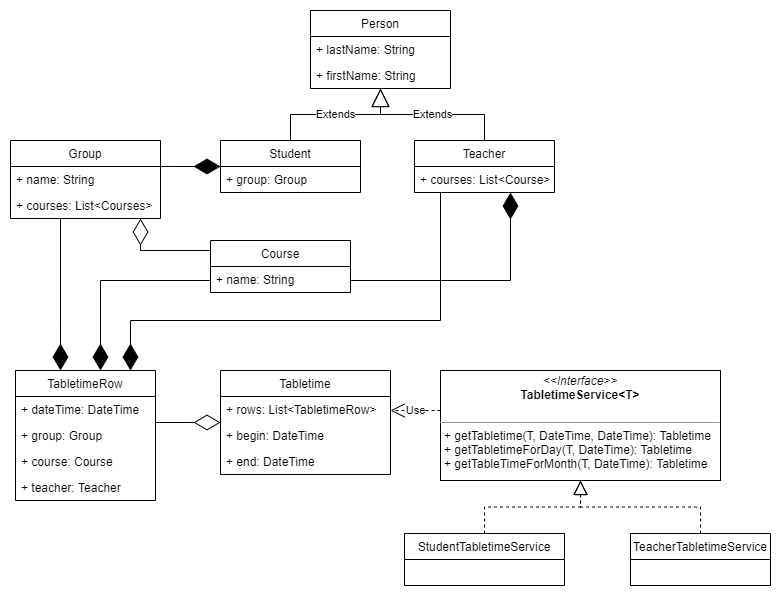

The diagram above was exported from draw.io. Its source (the exported page's mxGraphModel, read from the mxfile embedded in the PNG):
<mxGraphModel dx="1865" dy="615" grid="1" gridSize="10" guides="1" tooltips="1" connect="1" arrows="1" fold="1" page="1" pageScale="1" pageWidth="827" pageHeight="1169" math="0" shadow="0">
  <root>
    <mxCell id="WIyWlLk6GJQsqaUBKTNV-0" />
    <mxCell id="WIyWlLk6GJQsqaUBKTNV-1" parent="WIyWlLk6GJQsqaUBKTNV-0" />
    <mxCell id="gjBB6S-gj8wYcA9B_GfX-0" value="Student" style="swimlane;fontStyle=0;childLayout=stackLayout;horizontal=1;startSize=26;fillColor=none;horizontalStack=0;resizeParent=1;resizeParentMax=0;resizeLast=0;collapsible=1;marginBottom=0;" vertex="1" parent="WIyWlLk6GJQsqaUBKTNV-1">
      <mxGeometry x="150" y="140" width="140" height="52" as="geometry" />
    </mxCell>
    <mxCell id="gjBB6S-gj8wYcA9B_GfX-3" value="+ group: Group" style="text;strokeColor=none;fillColor=none;align=left;verticalAlign=top;spacingLeft=4;spacingRight=4;overflow=hidden;rotatable=0;points=[[0,0.5],[1,0.5]];portConstraint=eastwest;" vertex="1" parent="gjBB6S-gj8wYcA9B_GfX-0">
      <mxGeometry y="26" width="140" height="26" as="geometry" />
    </mxCell>
    <mxCell id="gjBB6S-gj8wYcA9B_GfX-4" value="Teacher" style="swimlane;fontStyle=0;childLayout=stackLayout;horizontal=1;startSize=26;fillColor=none;horizontalStack=0;resizeParent=1;resizeParentMax=0;resizeLast=0;collapsible=1;marginBottom=0;" vertex="1" parent="WIyWlLk6GJQsqaUBKTNV-1">
      <mxGeometry x="344" y="140" width="140" height="52" as="geometry" />
    </mxCell>
    <mxCell id="gjBB6S-gj8wYcA9B_GfX-7" value="+ courses: List&lt;Course&gt;" style="text;strokeColor=none;fillColor=none;align=left;verticalAlign=top;spacingLeft=4;spacingRight=4;overflow=hidden;rotatable=0;points=[[0,0.5],[1,0.5]];portConstraint=eastwest;" vertex="1" parent="gjBB6S-gj8wYcA9B_GfX-4">
      <mxGeometry y="26" width="140" height="26" as="geometry" />
    </mxCell>
    <mxCell id="gjBB6S-gj8wYcA9B_GfX-8" value="Course" style="swimlane;fontStyle=0;childLayout=stackLayout;horizontal=1;startSize=26;fillColor=none;horizontalStack=0;resizeParent=1;resizeParentMax=0;resizeLast=0;collapsible=1;marginBottom=0;" vertex="1" parent="WIyWlLk6GJQsqaUBKTNV-1">
      <mxGeometry x="140" y="240" width="140" height="52" as="geometry" />
    </mxCell>
    <mxCell id="gjBB6S-gj8wYcA9B_GfX-9" value="+ name: String" style="text;strokeColor=none;fillColor=none;align=left;verticalAlign=top;spacingLeft=4;spacingRight=4;overflow=hidden;rotatable=0;points=[[0,0.5],[1,0.5]];portConstraint=eastwest;" vertex="1" parent="gjBB6S-gj8wYcA9B_GfX-8">
      <mxGeometry y="26" width="140" height="26" as="geometry" />
    </mxCell>
    <mxCell id="gjBB6S-gj8wYcA9B_GfX-12" value="Group" style="swimlane;fontStyle=0;childLayout=stackLayout;horizontal=1;startSize=26;fillColor=none;horizontalStack=0;resizeParent=1;resizeParentMax=0;resizeLast=0;collapsible=1;marginBottom=0;" vertex="1" parent="WIyWlLk6GJQsqaUBKTNV-1">
      <mxGeometry x="-60" y="140" width="150" height="78" as="geometry" />
    </mxCell>
    <mxCell id="gjBB6S-gj8wYcA9B_GfX-13" value="+ name: String" style="text;strokeColor=none;fillColor=none;align=left;verticalAlign=top;spacingLeft=4;spacingRight=4;overflow=hidden;rotatable=0;points=[[0,0.5],[1,0.5]];portConstraint=eastwest;" vertex="1" parent="gjBB6S-gj8wYcA9B_GfX-12">
      <mxGeometry y="26" width="150" height="26" as="geometry" />
    </mxCell>
    <mxCell id="gjBB6S-gj8wYcA9B_GfX-14" value="+ courses: List&lt;Courses&gt;&#10;" style="text;strokeColor=none;fillColor=none;align=left;verticalAlign=top;spacingLeft=4;spacingRight=4;overflow=hidden;rotatable=0;points=[[0,0.5],[1,0.5]];portConstraint=eastwest;" vertex="1" parent="gjBB6S-gj8wYcA9B_GfX-12">
      <mxGeometry y="52" width="150" height="26" as="geometry" />
    </mxCell>
    <mxCell id="gjBB6S-gj8wYcA9B_GfX-16" value="Person" style="swimlane;fontStyle=0;childLayout=stackLayout;horizontal=1;startSize=26;fillColor=none;horizontalStack=0;resizeParent=1;resizeParentMax=0;resizeLast=0;collapsible=1;marginBottom=0;" vertex="1" parent="WIyWlLk6GJQsqaUBKTNV-1">
      <mxGeometry x="240" y="10" width="140" height="78" as="geometry" />
    </mxCell>
    <mxCell id="gjBB6S-gj8wYcA9B_GfX-17" value="+ lastName: String" style="text;strokeColor=none;fillColor=none;align=left;verticalAlign=top;spacingLeft=4;spacingRight=4;overflow=hidden;rotatable=0;points=[[0,0.5],[1,0.5]];portConstraint=eastwest;" vertex="1" parent="gjBB6S-gj8wYcA9B_GfX-16">
      <mxGeometry y="26" width="140" height="26" as="geometry" />
    </mxCell>
    <mxCell id="gjBB6S-gj8wYcA9B_GfX-27" value="+ firstName: String" style="text;strokeColor=none;fillColor=none;align=left;verticalAlign=top;spacingLeft=4;spacingRight=4;overflow=hidden;rotatable=0;points=[[0,0.5],[1,0.5]];portConstraint=eastwest;" vertex="1" parent="gjBB6S-gj8wYcA9B_GfX-16">
      <mxGeometry y="52" width="140" height="26" as="geometry" />
    </mxCell>
    <mxCell id="gjBB6S-gj8wYcA9B_GfX-25" value="Extends" style="endArrow=block;endSize=16;endFill=0;html=1;rounded=0;edgeStyle=orthogonalEdgeStyle;" edge="1" parent="WIyWlLk6GJQsqaUBKTNV-1" source="gjBB6S-gj8wYcA9B_GfX-4" target="gjBB6S-gj8wYcA9B_GfX-16">
      <mxGeometry width="160" relative="1" as="geometry">
        <mxPoint x="500" y="90" as="sourcePoint" />
        <mxPoint x="660" y="90" as="targetPoint" />
      </mxGeometry>
    </mxCell>
    <mxCell id="gjBB6S-gj8wYcA9B_GfX-26" value="Extends" style="endArrow=block;endSize=16;endFill=0;html=1;rounded=0;edgeStyle=orthogonalEdgeStyle;exitX=0.5;exitY=0;exitDx=0;exitDy=0;" edge="1" parent="WIyWlLk6GJQsqaUBKTNV-1" source="gjBB6S-gj8wYcA9B_GfX-0" target="gjBB6S-gj8wYcA9B_GfX-16">
      <mxGeometry width="160" relative="1" as="geometry">
        <mxPoint x="580" y="170" as="sourcePoint" />
        <mxPoint x="740" y="170" as="targetPoint" />
      </mxGeometry>
    </mxCell>
    <mxCell id="gjBB6S-gj8wYcA9B_GfX-28" value="" style="endArrow=diamondThin;endFill=0;endSize=24;html=1;rounded=0;edgeStyle=orthogonalEdgeStyle;" edge="1" parent="WIyWlLk6GJQsqaUBKTNV-1" source="gjBB6S-gj8wYcA9B_GfX-8" target="gjBB6S-gj8wYcA9B_GfX-12">
      <mxGeometry width="160" relative="1" as="geometry">
        <mxPoint x="90" y="430" as="sourcePoint" />
        <mxPoint x="250" y="430" as="targetPoint" />
        <Array as="points">
          <mxPoint x="70" y="250" />
        </Array>
      </mxGeometry>
    </mxCell>
    <mxCell id="gjBB6S-gj8wYcA9B_GfX-32" value="TabletimeRow" style="swimlane;fontStyle=0;childLayout=stackLayout;horizontal=1;startSize=26;fillColor=none;horizontalStack=0;resizeParent=1;resizeParentMax=0;resizeLast=0;collapsible=1;marginBottom=0;" vertex="1" parent="WIyWlLk6GJQsqaUBKTNV-1">
      <mxGeometry x="-55" y="370" width="140" height="130" as="geometry" />
    </mxCell>
    <mxCell id="gjBB6S-gj8wYcA9B_GfX-33" value="+ dateTime: DateTime" style="text;strokeColor=none;fillColor=none;align=left;verticalAlign=top;spacingLeft=4;spacingRight=4;overflow=hidden;rotatable=0;points=[[0,0.5],[1,0.5]];portConstraint=eastwest;" vertex="1" parent="gjBB6S-gj8wYcA9B_GfX-32">
      <mxGeometry y="26" width="140" height="26" as="geometry" />
    </mxCell>
    <mxCell id="gjBB6S-gj8wYcA9B_GfX-34" value="+ group: Group" style="text;strokeColor=none;fillColor=none;align=left;verticalAlign=top;spacingLeft=4;spacingRight=4;overflow=hidden;rotatable=0;points=[[0,0.5],[1,0.5]];portConstraint=eastwest;" vertex="1" parent="gjBB6S-gj8wYcA9B_GfX-32">
      <mxGeometry y="52" width="140" height="26" as="geometry" />
    </mxCell>
    <mxCell id="gjBB6S-gj8wYcA9B_GfX-35" value="+ course: Course" style="text;strokeColor=none;fillColor=none;align=left;verticalAlign=top;spacingLeft=4;spacingRight=4;overflow=hidden;rotatable=0;points=[[0,0.5],[1,0.5]];portConstraint=eastwest;" vertex="1" parent="gjBB6S-gj8wYcA9B_GfX-32">
      <mxGeometry y="78" width="140" height="26" as="geometry" />
    </mxCell>
    <mxCell id="gjBB6S-gj8wYcA9B_GfX-36" value="+ teacher: Teacher" style="text;strokeColor=none;fillColor=none;align=left;verticalAlign=top;spacingLeft=4;spacingRight=4;overflow=hidden;rotatable=0;points=[[0,0.5],[1,0.5]];portConstraint=eastwest;" vertex="1" parent="gjBB6S-gj8wYcA9B_GfX-32">
      <mxGeometry y="104" width="140" height="26" as="geometry" />
    </mxCell>
    <mxCell id="gjBB6S-gj8wYcA9B_GfX-38" value="Tabletime" style="swimlane;fontStyle=0;childLayout=stackLayout;horizontal=1;startSize=26;fillColor=none;horizontalStack=0;resizeParent=1;resizeParentMax=0;resizeLast=0;collapsible=1;marginBottom=0;" vertex="1" parent="WIyWlLk6GJQsqaUBKTNV-1">
      <mxGeometry x="150" y="370" width="170" height="104" as="geometry" />
    </mxCell>
    <mxCell id="gjBB6S-gj8wYcA9B_GfX-39" value="+ rows: List&lt;TabletimeRow&gt;" style="text;strokeColor=none;fillColor=none;align=left;verticalAlign=top;spacingLeft=4;spacingRight=4;overflow=hidden;rotatable=0;points=[[0,0.5],[1,0.5]];portConstraint=eastwest;" vertex="1" parent="gjBB6S-gj8wYcA9B_GfX-38">
      <mxGeometry y="26" width="170" height="26" as="geometry" />
    </mxCell>
    <mxCell id="gjBB6S-gj8wYcA9B_GfX-40" value="+ begin: DateTime" style="text;strokeColor=none;fillColor=none;align=left;verticalAlign=top;spacingLeft=4;spacingRight=4;overflow=hidden;rotatable=0;points=[[0,0.5],[1,0.5]];portConstraint=eastwest;" vertex="1" parent="gjBB6S-gj8wYcA9B_GfX-38">
      <mxGeometry y="52" width="170" height="26" as="geometry" />
    </mxCell>
    <mxCell id="gjBB6S-gj8wYcA9B_GfX-41" value="+ end: DateTime" style="text;strokeColor=none;fillColor=none;align=left;verticalAlign=top;spacingLeft=4;spacingRight=4;overflow=hidden;rotatable=0;points=[[0,0.5],[1,0.5]];portConstraint=eastwest;" vertex="1" parent="gjBB6S-gj8wYcA9B_GfX-38">
      <mxGeometry y="78" width="170" height="26" as="geometry" />
    </mxCell>
    <mxCell id="gjBB6S-gj8wYcA9B_GfX-42" value="" style="endArrow=diamondThin;endFill=0;endSize=24;html=1;rounded=0;edgeStyle=orthogonalEdgeStyle;" edge="1" parent="WIyWlLk6GJQsqaUBKTNV-1" source="gjBB6S-gj8wYcA9B_GfX-32" target="gjBB6S-gj8wYcA9B_GfX-38">
      <mxGeometry width="160" relative="1" as="geometry">
        <mxPoint x="310" y="549" as="sourcePoint" />
        <mxPoint x="470" y="549" as="targetPoint" />
        <Array as="points">
          <mxPoint x="120" y="422" />
          <mxPoint x="120" y="422" />
        </Array>
      </mxGeometry>
    </mxCell>
    <mxCell id="gjBB6S-gj8wYcA9B_GfX-54" value="&lt;p style=&quot;margin: 0px ; margin-top: 4px ; text-align: center&quot;&gt;&lt;i&gt;&amp;lt;&amp;lt;Interface&amp;gt;&amp;gt;&lt;/i&gt;&lt;br&gt;&lt;b&gt;TabletimeService&amp;lt;T&amp;gt;&lt;/b&gt;&lt;/p&gt;&lt;br&gt;&lt;hr size=&quot;1&quot;&gt;&lt;p style=&quot;margin: 0px ; margin-left: 4px&quot;&gt;+ getTabletime(T, DateTime, DateTime): Tabletime&lt;br&gt;+ getTabletimeForDay(T, DateTime): Tabletime&lt;/p&gt;&lt;p style=&quot;margin: 0px ; margin-left: 4px&quot;&gt;+ getTableTimeForMonth(T, DateTime): Tabletime&lt;/p&gt;" style="verticalAlign=top;align=left;overflow=fill;fontSize=12;fontFamily=Helvetica;html=1;" vertex="1" parent="WIyWlLk6GJQsqaUBKTNV-1">
      <mxGeometry x="370" y="370" width="280" height="110" as="geometry" />
    </mxCell>
    <mxCell id="gjBB6S-gj8wYcA9B_GfX-55" value="Use" style="endArrow=open;endSize=12;dashed=1;html=1;rounded=0;edgeStyle=orthogonalEdgeStyle;" edge="1" parent="WIyWlLk6GJQsqaUBKTNV-1" source="gjBB6S-gj8wYcA9B_GfX-54" target="gjBB6S-gj8wYcA9B_GfX-38">
      <mxGeometry width="160" relative="1" as="geometry">
        <mxPoint x="450" y="550" as="sourcePoint" />
        <mxPoint x="610" y="550" as="targetPoint" />
        <Array as="points">
          <mxPoint x="340" y="410" />
          <mxPoint x="340" y="410" />
        </Array>
      </mxGeometry>
    </mxCell>
    <mxCell id="gjBB6S-gj8wYcA9B_GfX-56" value="StudentTabletimeService" style="swimlane;fontStyle=0;childLayout=stackLayout;horizontal=1;startSize=26;fillColor=none;horizontalStack=0;resizeParent=1;resizeParentMax=0;resizeLast=0;collapsible=1;marginBottom=0;" vertex="1" parent="WIyWlLk6GJQsqaUBKTNV-1">
      <mxGeometry x="334" y="533" width="160" height="52" as="geometry" />
    </mxCell>
    <mxCell id="gjBB6S-gj8wYcA9B_GfX-60" value="" style="endArrow=block;dashed=1;endFill=0;endSize=12;html=1;rounded=0;edgeStyle=orthogonalEdgeStyle;" edge="1" parent="WIyWlLk6GJQsqaUBKTNV-1" source="gjBB6S-gj8wYcA9B_GfX-56" target="gjBB6S-gj8wYcA9B_GfX-54">
      <mxGeometry width="160" relative="1" as="geometry">
        <mxPoint x="200" y="810" as="sourcePoint" />
        <mxPoint x="50" y="740" as="targetPoint" />
      </mxGeometry>
    </mxCell>
    <mxCell id="gjBB6S-gj8wYcA9B_GfX-61" value="TeacherTabletimeService" style="swimlane;fontStyle=0;childLayout=stackLayout;horizontal=1;startSize=26;fillColor=none;horizontalStack=0;resizeParent=1;resizeParentMax=0;resizeLast=0;collapsible=1;marginBottom=0;" vertex="1" parent="WIyWlLk6GJQsqaUBKTNV-1">
      <mxGeometry x="560" y="533" width="140" height="52" as="geometry" />
    </mxCell>
    <mxCell id="gjBB6S-gj8wYcA9B_GfX-65" value="" style="endArrow=block;dashed=1;endFill=0;endSize=12;html=1;rounded=0;edgeStyle=orthogonalEdgeStyle;" edge="1" parent="WIyWlLk6GJQsqaUBKTNV-1" source="gjBB6S-gj8wYcA9B_GfX-61" target="gjBB6S-gj8wYcA9B_GfX-54">
      <mxGeometry width="160" relative="1" as="geometry">
        <mxPoint x="-90" y="880" as="sourcePoint" />
        <mxPoint x="70" y="880" as="targetPoint" />
      </mxGeometry>
    </mxCell>
    <mxCell id="gjBB6S-gj8wYcA9B_GfX-68" value="" style="endArrow=diamondThin;endFill=1;endSize=24;html=1;rounded=0;edgeStyle=orthogonalEdgeStyle;" edge="1" parent="WIyWlLk6GJQsqaUBKTNV-1" source="gjBB6S-gj8wYcA9B_GfX-8" target="gjBB6S-gj8wYcA9B_GfX-32">
      <mxGeometry width="160" relative="1" as="geometry">
        <mxPoint x="-60" y="460" as="sourcePoint" />
        <mxPoint x="100" y="460" as="targetPoint" />
        <Array as="points">
          <mxPoint x="30" y="280" />
        </Array>
      </mxGeometry>
    </mxCell>
    <mxCell id="gjBB6S-gj8wYcA9B_GfX-69" value="" style="endArrow=diamondThin;endFill=1;endSize=24;html=1;rounded=0;edgeStyle=orthogonalEdgeStyle;" edge="1" parent="WIyWlLk6GJQsqaUBKTNV-1" source="gjBB6S-gj8wYcA9B_GfX-12" target="gjBB6S-gj8wYcA9B_GfX-32">
      <mxGeometry width="160" relative="1" as="geometry">
        <mxPoint x="-110" y="470" as="sourcePoint" />
        <mxPoint x="50" y="470" as="targetPoint" />
        <Array as="points">
          <mxPoint x="-10" y="320" />
          <mxPoint x="-10" y="320" />
        </Array>
      </mxGeometry>
    </mxCell>
    <mxCell id="gjBB6S-gj8wYcA9B_GfX-70" value="" style="endArrow=diamondThin;endFill=1;endSize=24;html=1;rounded=0;edgeStyle=orthogonalEdgeStyle;" edge="1" parent="WIyWlLk6GJQsqaUBKTNV-1" source="gjBB6S-gj8wYcA9B_GfX-4" target="gjBB6S-gj8wYcA9B_GfX-32">
      <mxGeometry width="160" relative="1" as="geometry">
        <mxPoint x="-180" y="480" as="sourcePoint" />
        <mxPoint x="-20" y="480" as="targetPoint" />
        <Array as="points">
          <mxPoint x="370" y="320" />
          <mxPoint x="60" y="320" />
        </Array>
      </mxGeometry>
    </mxCell>
    <mxCell id="gjBB6S-gj8wYcA9B_GfX-71" value="" style="endArrow=diamondThin;endFill=1;endSize=24;html=1;rounded=0;edgeStyle=orthogonalEdgeStyle;" edge="1" parent="WIyWlLk6GJQsqaUBKTNV-1" source="gjBB6S-gj8wYcA9B_GfX-12" target="gjBB6S-gj8wYcA9B_GfX-0">
      <mxGeometry width="160" relative="1" as="geometry">
        <mxPoint x="-180" y="510" as="sourcePoint" />
        <mxPoint x="-20" y="510" as="targetPoint" />
        <Array as="points">
          <mxPoint x="100" y="166" />
          <mxPoint x="100" y="166" />
        </Array>
      </mxGeometry>
    </mxCell>
    <mxCell id="gjBB6S-gj8wYcA9B_GfX-73" value="" style="endArrow=diamondThin;endFill=1;endSize=24;html=1;rounded=0;edgeStyle=orthogonalEdgeStyle;" edge="1" parent="WIyWlLk6GJQsqaUBKTNV-1" source="gjBB6S-gj8wYcA9B_GfX-8" target="gjBB6S-gj8wYcA9B_GfX-4">
      <mxGeometry width="160" relative="1" as="geometry">
        <mxPoint x="-190" y="360" as="sourcePoint" />
        <mxPoint x="-30" y="360" as="targetPoint" />
        <Array as="points">
          <mxPoint x="440" y="280" />
        </Array>
      </mxGeometry>
    </mxCell>
  </root>
</mxGraphModel>